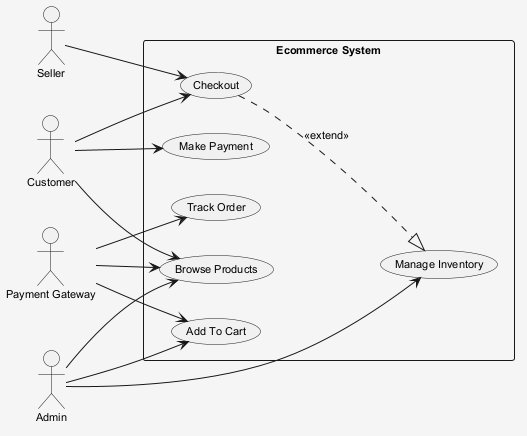

The diagram above was rendered by PlantUML. Its source (embedded in the PNG):
@startuml
skinparam shadowing false
skinparam backgroundColor #F5F5F5
skinparam defaultFontSize 11
left to right direction
actor "Payment Gateway" as PaymentGateway
actor "Seller" as Seller
actor "Admin" as Admin
actor "Customer" as Customer
rectangle "Ecommerce System" {
  usecase "Add To Cart" as UC_AddToCart
  usecase "Browse Products" as UC_BrowseProducts
  usecase "Track Order" as UC_TrackOrder
  usecase "Make Payment" as UC_MakePayment
  usecase "Checkout" as UC_Checkout
  usecase "Manage Inventory" as UC_ManageInventory
}
PaymentGateway --> UC_TrackOrder
PaymentGateway --> UC_AddToCart
PaymentGateway --> UC_BrowseProducts
Seller --> UC_Checkout
Admin --> UC_AddToCart
Admin --> UC_ManageInventory
Admin --> UC_BrowseProducts
Customer --> UC_MakePayment
Customer --> UC_BrowseProducts
Customer --> UC_Checkout
UC_Checkout ..|> UC_ManageInventory : <<extend>>
@enduml